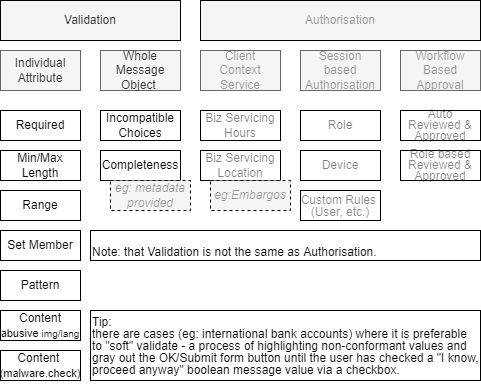

The diagram above was exported from draw.io. Its source (the exported page's mxGraphModel, read from the mxfile embedded in the PNG):
<mxGraphModel dx="782" dy="517" grid="1" gridSize="10" guides="1" tooltips="1" connect="1" arrows="1" fold="1" page="1" pageScale="1" pageWidth="827" pageHeight="1169" math="0" shadow="0">
  <root>
    <mxCell id="2Nln8GVLDwGdub9k7DS5-0" />
    <mxCell id="2Nln8GVLDwGdub9k7DS5-1" parent="2Nln8GVLDwGdub9k7DS5-0" />
    <mxCell id="2Nln8GVLDwGdub9k7DS5-2" value="Individual Attribute" style="rounded=0;whiteSpace=wrap;html=1;align=center;fillColor=#f5f5f5;strokeColor=#666666;fontColor=#333333;" parent="2Nln8GVLDwGdub9k7DS5-1" vertex="1">
      <mxGeometry x="120" y="230" width="80" height="40" as="geometry" />
    </mxCell>
    <mxCell id="2Nln8GVLDwGdub9k7DS5-3" value="Whole&lt;br&gt;Message&lt;br&gt;Object&amp;nbsp;" style="rounded=0;whiteSpace=wrap;html=1;align=center;fillColor=#f5f5f5;strokeColor=#666666;fontColor=#333333;" parent="2Nln8GVLDwGdub9k7DS5-1" vertex="1">
      <mxGeometry x="220" y="230" width="80" height="40" as="geometry" />
    </mxCell>
    <mxCell id="2Nln8GVLDwGdub9k7DS5-4" value="Required" style="rounded=0;whiteSpace=wrap;html=1;align=center;" parent="2Nln8GVLDwGdub9k7DS5-1" vertex="1">
      <mxGeometry x="120" y="290" width="80" height="30" as="geometry" />
    </mxCell>
    <mxCell id="2Nln8GVLDwGdub9k7DS5-5" value="Min/Max Length" style="rounded=0;whiteSpace=wrap;html=1;align=center;" parent="2Nln8GVLDwGdub9k7DS5-1" vertex="1">
      <mxGeometry x="120" y="330" width="80" height="30" as="geometry" />
    </mxCell>
    <mxCell id="2Nln8GVLDwGdub9k7DS5-6" value="&lt;span&gt;Range&lt;/span&gt;" style="rounded=0;whiteSpace=wrap;html=1;align=center;fontStyle=0" parent="2Nln8GVLDwGdub9k7DS5-1" vertex="1">
      <mxGeometry x="120" y="370" width="80" height="30" as="geometry" />
    </mxCell>
    <mxCell id="2Nln8GVLDwGdub9k7DS5-7" value="Pattern" style="rounded=0;whiteSpace=wrap;html=1;align=center;" parent="2Nln8GVLDwGdub9k7DS5-1" vertex="1">
      <mxGeometry x="120" y="450" width="80" height="30" as="geometry" />
    </mxCell>
    <mxCell id="2Nln8GVLDwGdub9k7DS5-8" value="Set Member" style="rounded=0;whiteSpace=wrap;html=1;align=center;" parent="2Nln8GVLDwGdub9k7DS5-1" vertex="1">
      <mxGeometry x="120" y="410" width="80" height="30" as="geometry" />
    </mxCell>
    <mxCell id="2Nln8GVLDwGdub9k7DS5-9" value="Client&lt;br&gt;Context&lt;br&gt;Service" style="rounded=0;whiteSpace=wrap;html=1;align=center;fillColor=#f5f5f5;strokeColor=#666666;fontColor=#333333;textOpacity=50;" parent="2Nln8GVLDwGdub9k7DS5-1" vertex="1">
      <mxGeometry x="320" y="230" width="80" height="40" as="geometry" />
    </mxCell>
    <mxCell id="2Nln8GVLDwGdub9k7DS5-10" value="Role" style="rounded=0;whiteSpace=wrap;html=1;align=center;textOpacity=50;" parent="2Nln8GVLDwGdub9k7DS5-1" vertex="1">
      <mxGeometry x="420" y="290" width="80" height="30" as="geometry" />
    </mxCell>
    <mxCell id="2Nln8GVLDwGdub9k7DS5-11" value="Biz Servicing Hours" style="rounded=0;whiteSpace=wrap;html=1;align=center;textOpacity=50;" parent="2Nln8GVLDwGdub9k7DS5-1" vertex="1">
      <mxGeometry x="320" y="290" width="80" height="30" as="geometry" />
    </mxCell>
    <mxCell id="2Nln8GVLDwGdub9k7DS5-12" value="Biz Servicing&lt;br&gt;Location" style="rounded=0;whiteSpace=wrap;html=1;align=center;textOpacity=50;" parent="2Nln8GVLDwGdub9k7DS5-1" vertex="1">
      <mxGeometry x="320" y="330" width="80" height="30" as="geometry" />
    </mxCell>
    <mxCell id="2Nln8GVLDwGdub9k7DS5-13" value="Device" style="rounded=0;whiteSpace=wrap;html=1;align=center;textOpacity=50;" parent="2Nln8GVLDwGdub9k7DS5-1" vertex="1">
      <mxGeometry x="420" y="330" width="80" height="30" as="geometry" />
    </mxCell>
    <mxCell id="2Nln8GVLDwGdub9k7DS5-14" value="Session based&lt;br&gt;Authorisation" style="rounded=0;whiteSpace=wrap;html=1;align=center;fillColor=#f5f5f5;strokeColor=#666666;fontColor=#333333;textOpacity=50;" parent="2Nln8GVLDwGdub9k7DS5-1" vertex="1">
      <mxGeometry x="420" y="230" width="80" height="40" as="geometry" />
    </mxCell>
    <mxCell id="2Nln8GVLDwGdub9k7DS5-16" value="&lt;p style=&quot;line-height: 90%&quot;&gt;Auto Reviewed &amp;amp; Approved&lt;/p&gt;" style="rounded=0;whiteSpace=wrap;html=1;align=center;textOpacity=50;" parent="2Nln8GVLDwGdub9k7DS5-1" vertex="1">
      <mxGeometry x="520" y="290" width="80" height="30" as="geometry" />
    </mxCell>
    <mxCell id="2Nln8GVLDwGdub9k7DS5-17" value="Workflow Based Approval" style="rounded=0;whiteSpace=wrap;html=1;align=center;fillColor=#f5f5f5;strokeColor=#666666;fontColor=#333333;textOpacity=50;" parent="2Nln8GVLDwGdub9k7DS5-1" vertex="1">
      <mxGeometry x="520" y="230" width="80" height="40" as="geometry" />
    </mxCell>
    <mxCell id="2Nln8GVLDwGdub9k7DS5-18" value="Incompatible&lt;br&gt;Choices" style="rounded=0;whiteSpace=wrap;html=1;align=center;" parent="2Nln8GVLDwGdub9k7DS5-1" vertex="1">
      <mxGeometry x="220" y="290" width="80" height="30" as="geometry" />
    </mxCell>
    <mxCell id="2Nln8GVLDwGdub9k7DS5-19" value="Completeness" style="rounded=0;whiteSpace=wrap;html=1;align=center;" parent="2Nln8GVLDwGdub9k7DS5-1" vertex="1">
      <mxGeometry x="220" y="330" width="80" height="30" as="geometry" />
    </mxCell>
    <mxCell id="P6dEM1u8eeqiW9vupXYG-1" value="eg:Embargos" style="rounded=0;whiteSpace=wrap;html=1;align=center;fontStyle=2;fillColor=#f5f5f5;fontColor=#333333;dashed=1;textOpacity=50;" parent="2Nln8GVLDwGdub9k7DS5-1" vertex="1">
      <mxGeometry x="330" y="360" width="80" height="30" as="geometry" />
    </mxCell>
    <mxCell id="P6dEM1u8eeqiW9vupXYG-2" value="&lt;p style=&quot;line-height: 100%&quot;&gt;Custom Rules &lt;br&gt;(User, etc.)&lt;/p&gt;" style="rounded=0;whiteSpace=wrap;html=1;align=center;spacing=0;textOpacity=50;" parent="2Nln8GVLDwGdub9k7DS5-1" vertex="1">
      <mxGeometry x="420" y="370" width="80" height="30" as="geometry" />
    </mxCell>
    <mxCell id="P6dEM1u8eeqiW9vupXYG-4" value="&lt;p style=&quot;line-height: 90%&quot;&gt;Role based Reviewed &amp;amp; Approved&lt;/p&gt;" style="rounded=0;whiteSpace=wrap;html=1;align=center;textOpacity=50;" parent="2Nln8GVLDwGdub9k7DS5-1" vertex="1">
      <mxGeometry x="520" y="330" width="80" height="30" as="geometry" />
    </mxCell>
    <mxCell id="AVSeOX70nhlcXuHzXOTY-0" value="&lt;p style=&quot;line-height: 100%&quot;&gt;Tip: &lt;br&gt;there are cases (eg: international bank accounts) where it is preferable to &quot;soft&quot; validate - a process of highlighting non-conformant values and gray out the OK/Submit form button until the user has checked a &quot;I know, proceed anyway&quot; boolean message value via a checkbox.&lt;/p&gt;" style="rounded=0;whiteSpace=wrap;html=1;align=left;" parent="2Nln8GVLDwGdub9k7DS5-1" vertex="1">
      <mxGeometry x="210" y="490" width="390" height="70" as="geometry" />
    </mxCell>
    <mxCell id="AVSeOX70nhlcXuHzXOTY-2" value="Validation" style="rounded=0;whiteSpace=wrap;html=1;fontSize=12;align=center;fillColor=#f5f5f5;fontColor=#333333;" parent="2Nln8GVLDwGdub9k7DS5-1" vertex="1">
      <mxGeometry x="120" y="180" width="180" height="40" as="geometry" />
    </mxCell>
    <mxCell id="AVSeOX70nhlcXuHzXOTY-3" value="Authorisation" style="rounded=0;whiteSpace=wrap;html=1;fontSize=12;align=center;fillColor=#f5f5f5;fontColor=#333333;textOpacity=50;" parent="2Nln8GVLDwGdub9k7DS5-1" vertex="1">
      <mxGeometry x="320" y="180" width="280" height="40" as="geometry" />
    </mxCell>
    <mxCell id="WR3kZQfr93bL7Yz2Tx-j-0" value="Content&lt;br&gt;&lt;font style=&quot;font-size: 11px&quot;&gt;abusive&amp;nbsp;&lt;/font&gt;&lt;font style=&quot;font-size: 10px&quot;&gt;img/lang&lt;/font&gt;" style="rounded=0;whiteSpace=wrap;html=1;align=center;" parent="2Nln8GVLDwGdub9k7DS5-1" vertex="1">
      <mxGeometry x="120" y="490" width="80" height="30" as="geometry" />
    </mxCell>
    <mxCell id="WR3kZQfr93bL7Yz2Tx-j-1" value="eg: metadata provided" style="rounded=0;whiteSpace=wrap;html=1;align=center;dashed=1;fontColor=#333333;fontStyle=2;fillColor=#f5f5f5;textOpacity=50;" parent="2Nln8GVLDwGdub9k7DS5-1" vertex="1">
      <mxGeometry x="230" y="360" width="80" height="30" as="geometry" />
    </mxCell>
    <mxCell id="WR3kZQfr93bL7Yz2Tx-j-2" value="Content&amp;nbsp;&lt;br&gt;&lt;span style=&quot;font-size: 11px&quot;&gt;(malware.check)&lt;/span&gt;" style="rounded=0;whiteSpace=wrap;html=1;align=center;" parent="2Nln8GVLDwGdub9k7DS5-1" vertex="1">
      <mxGeometry x="120" y="530" width="80" height="30" as="geometry" />
    </mxCell>
    <mxCell id="fO56wq2T3xtzVVdBopmP-0" value="&lt;p style=&quot;line-height: 100%&quot;&gt;&lt;br&gt;Note: that Validation is not the same as Authorisation.&lt;/p&gt;" style="rounded=0;whiteSpace=wrap;html=1;align=left;" parent="2Nln8GVLDwGdub9k7DS5-1" vertex="1">
      <mxGeometry x="210" y="410" width="390" height="30" as="geometry" />
    </mxCell>
  </root>
</mxGraphModel>